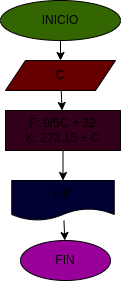

The diagram above was exported from draw.io. Its source (the exported page's mxGraphModel, read from the mxfile embedded in the PNG):
<mxGraphModel dx="328" dy="195" grid="1" gridSize="10" guides="1" tooltips="1" connect="1" arrows="1" fold="1" page="1" pageScale="1" pageWidth="827" pageHeight="1169" math="0" shadow="0">
  <root>
    <mxCell id="0" />
    <mxCell id="1" parent="0" />
    <mxCell id="4" value="" style="edgeStyle=none;html=1;" edge="1" parent="1" source="2" target="3">
      <mxGeometry relative="1" as="geometry" />
    </mxCell>
    <mxCell id="2" value="INICIO" style="ellipse;whiteSpace=wrap;html=1;fillColor=#336600;" vertex="1" parent="1">
      <mxGeometry x="280" y="20" width="120" height="40" as="geometry" />
    </mxCell>
    <mxCell id="6" value="" style="edgeStyle=none;html=1;" edge="1" parent="1" source="3" target="5">
      <mxGeometry relative="1" as="geometry" />
    </mxCell>
    <mxCell id="3" value="C" style="shape=parallelogram;perimeter=parallelogramPerimeter;whiteSpace=wrap;html=1;fixedSize=1;fillColor=#660000;" vertex="1" parent="1">
      <mxGeometry x="285" y="80" width="110" height="30" as="geometry" />
    </mxCell>
    <mxCell id="8" value="" style="edgeStyle=none;html=1;" edge="1" parent="1" source="5" target="7">
      <mxGeometry relative="1" as="geometry" />
    </mxCell>
    <mxCell id="5" value="F: 9/5C + 32&lt;br&gt;K: 273.15 + C" style="whiteSpace=wrap;html=1;fillColor=#33001A;" vertex="1" parent="1">
      <mxGeometry x="285" y="130" width="115" height="40" as="geometry" />
    </mxCell>
    <mxCell id="10" value="" style="edgeStyle=none;html=1;" edge="1" parent="1" source="7" target="9">
      <mxGeometry relative="1" as="geometry" />
    </mxCell>
    <mxCell id="7" value="F,K" style="shape=document;whiteSpace=wrap;html=1;boundedLbl=1;fillColor=#000033;" vertex="1" parent="1">
      <mxGeometry x="291.25" y="200" width="102.5" height="40" as="geometry" />
    </mxCell>
    <mxCell id="9" value="FIN" style="ellipse;whiteSpace=wrap;html=1;fillColor=#990099;" vertex="1" parent="1">
      <mxGeometry x="300" y="260" width="90" height="40" as="geometry" />
    </mxCell>
  </root>
</mxGraphModel>